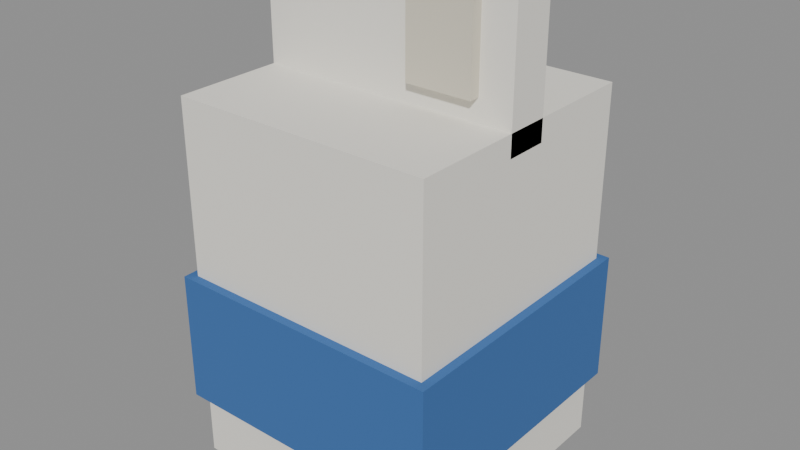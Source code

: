 # Source: item-milk.blend  (saved by Blender 5.3.31; exported with 4.5.12 LTS)
import bpy
from mathutils import Matrix  # noqa: F401  (used for matrix-valued properties, if any)

bpy.ops.wm.read_factory_settings(use_empty=True)
scene = bpy.context.scene
scene.name = 'Scene'

# ---- materials (node trees are filled in below, after node groups)
mat_f0ede4 = bpy.data.materials.new('#f0ede4')
mat_f0ede4.use_backface_culling = True
mat_f0ede4.diffuse_color = (0.8714, 0.8469, 0.7758, 1.0)
mat_3a6aa8 = bpy.data.materials.new('#3a6aa8')
mat_3a6aa8.use_backface_culling = True
mat_3a6aa8.diffuse_color = (0.04231, 0.1441, 0.3916, 1.0)
mat_d8d2c0 = bpy.data.materials.new('#d8d2c0')
mat_d8d2c0.use_backface_culling = True
mat_d8d2c0.diffuse_color = (0.6867, 0.6445, 0.5271, 1.0)

# ---- material node trees
mat_f0ede4.use_nodes = True; mat_f0ede4.node_tree.nodes.clear()
_N = mat_f0ede4.node_tree.nodes; _L = mat_f0ede4.node_tree.links
n0 = _N.new('ShaderNodeBsdfPrincipled'); n0.name = 'Principled BSDF'; n0.location = (-200, 100)
n0.inputs[0].default_value = (0.8714, 0.8469, 0.7758, 1.0)
n0.inputs[2].default_value = 0.9
n0.inputs[10].default_value = 0.005
n1 = _N.new('ShaderNodeOutputMaterial'); n1.name = 'Material Output'; n1.location = (200, 100)
_L.new(n0.outputs[0], n1.inputs[0])
n1.is_active_output = True
mat_3a6aa8.use_nodes = True; mat_3a6aa8.node_tree.nodes.clear()
_N = mat_3a6aa8.node_tree.nodes; _L = mat_3a6aa8.node_tree.links
n0 = _N.new('ShaderNodeBsdfPrincipled'); n0.name = 'Principled BSDF'; n0.location = (-200, 100)
n0.inputs[0].default_value = (0.04231, 0.1441, 0.3916, 1.0)
n0.inputs[2].default_value = 0.9
n0.inputs[10].default_value = 0.005
n1 = _N.new('ShaderNodeOutputMaterial'); n1.name = 'Material Output'; n1.location = (200, 100)
_L.new(n0.outputs[0], n1.inputs[0])
n1.is_active_output = True
mat_d8d2c0.use_nodes = True; mat_d8d2c0.node_tree.nodes.clear()
_N = mat_d8d2c0.node_tree.nodes; _L = mat_d8d2c0.node_tree.links
n0 = _N.new('ShaderNodeBsdfPrincipled'); n0.name = 'Principled BSDF'; n0.location = (-200, 100)
n0.inputs[0].default_value = (0.6867, 0.6445, 0.5271, 1.0)
n0.inputs[2].default_value = 0.9
n0.inputs[10].default_value = 0.005
n1 = _N.new('ShaderNodeOutputMaterial'); n1.name = 'Material Output'; n1.location = (200, 100)
_L.new(n0.outputs[0], n1.inputs[0])
n1.is_active_output = True

# ---- meshes
me_f0ede4 = bpy.data.meshes.new('#f0ede4')
me_f0ede4.from_pydata([(-0.06, 0.06, 0.0), (-0.06, -0.06, 0.0), (-0.06, 0.06, 0.17), (-0.06, -0.06, 0.17), (0.06, 0.06, 0.0), (0.06, -0.06, 0.0), (0.06, 0.06, 0.17), (0.06, -0.06, 0.17)], [], [(0, 1, 3, 2), (2, 3, 7, 6), (6, 7, 5, 4), (4, 5, 1, 0), (2, 6, 4, 0), (7, 3, 1, 5)])
me_f0ede4.materials.append(mat_f0ede4)
me_f0ede4.update()
me_3a6aa8_noshadow = bpy.data.meshes.new('#3a6aa8_noshadow')
me_3a6aa8_noshadow.from_pydata([(-0.064, 0.064, 0.03), (-0.064, -0.064, 0.03), (-0.064, 0.064, 0.09), (-0.064, -0.064, 0.09), (0.064, 0.064, 0.03), (0.064, -0.064, 0.03), (0.064, 0.064, 0.09), (0.064, -0.064, 0.09)], [], [(0, 1, 3, 2), (2, 3, 7, 6), (6, 7, 5, 4), (4, 5, 1, 0), (2, 6, 4, 0), (7, 3, 1, 5)])
me_3a6aa8_noshadow.materials.append(mat_3a6aa8)
me_3a6aa8_noshadow.update()
me_f0ede4_noshadow = bpy.data.meshes.new('#f0ede4_noshadow')
me_f0ede4_noshadow.from_pydata([(-0.06, 0.01, 0.16), (-0.06, -0.01, 0.16), (-0.06, 0.01, 0.22), (-0.06, -0.01, 0.22), (0.06, 0.01, 0.16), (0.06, -0.01, 0.16), (0.06, 0.01, 0.22), (0.06, -0.01, 0.22)], [], [(0, 1, 3, 2), (2, 3, 7, 6), (6, 7, 5, 4), (4, 5, 1, 0), (2, 6, 4, 0), (7, 3, 1, 5)])
me_f0ede4_noshadow.materials.append(mat_f0ede4)
me_f0ede4_noshadow.update()
me_d8d2c0_noshadow = bpy.data.meshes.new('#d8d2c0_noshadow')
me_d8d2c0_noshadow.from_pydata([(0.015, 0.015, 0.18), (0.015, -0.015, 0.18), (0.015, 0.015, 0.22), (0.015, -0.015, 0.22), (0.045, 0.015, 0.18), (0.045, -0.015, 0.18), (0.045, 0.015, 0.22), (0.045, -0.015, 0.22)], [], [(0, 1, 3, 2), (2, 3, 7, 6), (6, 7, 5, 4), (4, 5, 1, 0), (2, 6, 4, 0), (7, 3, 1, 5)])
me_d8d2c0_noshadow.materials.append(mat_d8d2c0)
me_d8d2c0_noshadow.update()

# ---- objects
ob_f0ede4 = bpy.data.objects.new('#f0ede4', me_f0ede4)
ob_3a6aa8_noshadow = bpy.data.objects.new('#3a6aa8_noshadow', me_3a6aa8_noshadow)
ob_f0ede4_noshadow = bpy.data.objects.new('#f0ede4_noshadow', me_f0ede4_noshadow)
ob_d8d2c0_noshadow = bpy.data.objects.new('#d8d2c0_noshadow', me_d8d2c0_noshadow)

# ---- transforms, parenting, visibility, modifiers, constraints
ob_f0ede4.location = (0.0, 0.0, 0.0)
ob_3a6aa8_noshadow.location = (0.0, 0.0, 0.0)
ob_f0ede4_noshadow.location = (0.0, 0.0, 0.0)
ob_d8d2c0_noshadow.location = (0.0, 0.0, 0.0)

# ---- collection membership
scene.collection.objects.link(ob_f0ede4)
scene.collection.objects.link(ob_3a6aa8_noshadow)
scene.collection.objects.link(ob_f0ede4_noshadow)
scene.collection.objects.link(ob_d8d2c0_noshadow)

# ---- scene / render settings (as saved in the file)
scene.frame_start = 1; scene.frame_end = 250; scene.frame_set(1)
scene.render.engine = 'BLENDER_EEVEE_NEXT'
scene.render.bake_bias = 0.0
scene.render.bake_samples = 0
scene.render.compositor_device = 'GPU'
scene.eevee.use_volume_custom_range = False
scene.eevee.fast_gi_thickness_near = 0.1
scene.eevee.fast_gi_thickness_far = 0.0
scene.eevee.ray_tracing_options.screen_trace_thickness = 0.1
bpy.context.view_layer.update()

# ---- added for rendering (the .blend has no active camera and no usable light): camera, sun + grey world if the file has none
cam_auto = bpy.data.cameras.new('AutoCamera')
cam_auto.lens = 50.0
cam_auto.sensor_width = 36.0
cam_auto.clip_end = 1000.0
ob_auto_camera = bpy.data.objects.new('AutoCamera', cam_auto)
scene.collection.objects.link(ob_auto_camera)
ob_auto_camera.location = (0.263596, -0.316316, 0.320877)
ob_auto_camera.rotation_euler = (1.09748, -7.21219e-08, 0.694738)
scene.camera = ob_auto_camera
light_auto_sun = bpy.data.lights.new('AutoSun', 'SUN')
light_auto_sun.energy = 3.0
light_auto_sun.angle = 0.0523599
ob_auto_sun = bpy.data.objects.new('AutoSun', light_auto_sun)
scene.collection.objects.link(ob_auto_sun)
ob_auto_sun.rotation_euler = (0.872665, 0.174533, 0.523599)
if scene.world is None:
    world_auto = bpy.data.worlds.new('AutoWorld')
    world_auto.color = (0.3, 0.3, 0.3)
    scene.world = world_auto
bpy.context.view_layer.update()
